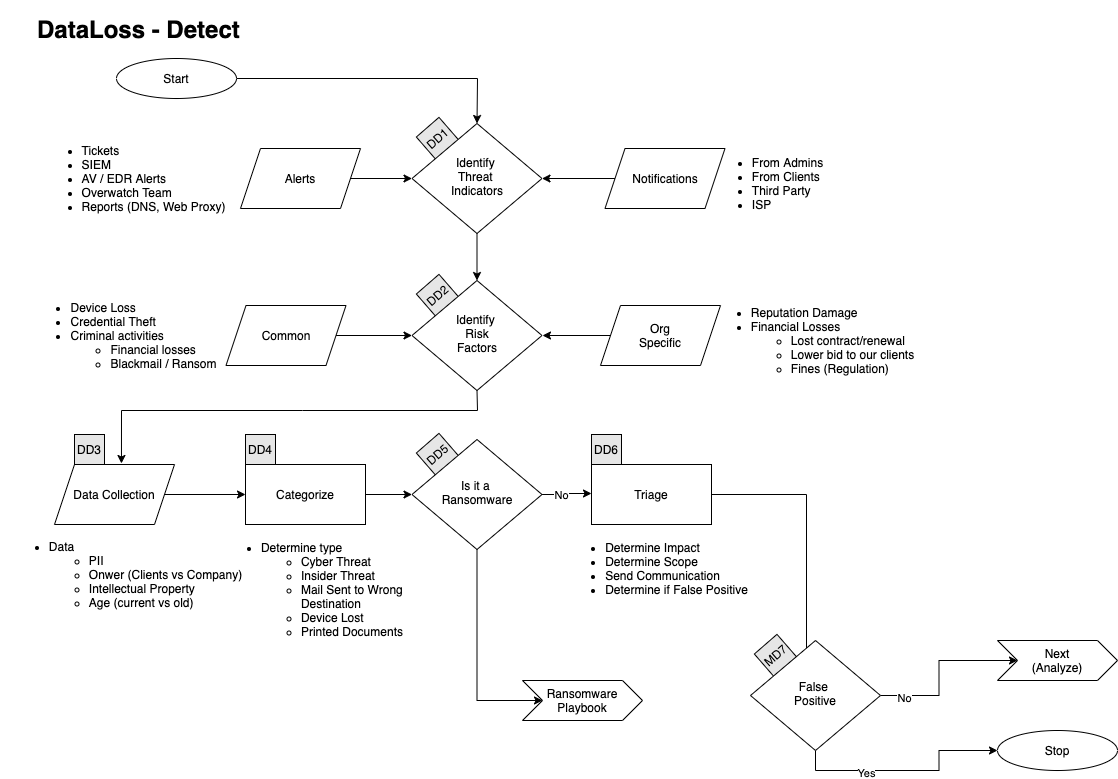

The diagram above was exported from draw.io. Its source (the exported page's mxGraphModel, read from the mxfile embedded in the PNG):
<mxGraphModel dx="2355" dy="767" grid="1" gridSize="10" guides="1" tooltips="1" connect="1" arrows="1" fold="1" page="1" pageScale="1" pageWidth="1169" pageHeight="827" math="0" shadow="0">
  <root>
    <mxCell id="0" />
    <mxCell id="1" parent="0" />
    <mxCell id="esd4UpLZN25uhuu8fIzK-5" value="&lt;div&gt;MD7&lt;/div&gt;" style="whiteSpace=wrap;html=1;aspect=fixed;fillColor=#E6E6E6;rotation=319;" parent="1" vertex="1">
      <mxGeometry x="738" y="640" width="30" height="30" as="geometry" />
    </mxCell>
    <mxCell id="esd4UpLZN25uhuu8fIzK-3" value="&lt;div&gt;DD5&lt;/div&gt;" style="whiteSpace=wrap;html=1;aspect=fixed;fillColor=#E6E6E6;rotation=319;" parent="1" vertex="1">
      <mxGeometry x="400" y="439" width="30" height="30" as="geometry" />
    </mxCell>
    <mxCell id="esd4UpLZN25uhuu8fIzK-2" value="&lt;div&gt;DD2&lt;/div&gt;" style="whiteSpace=wrap;html=1;aspect=fixed;fillColor=#E6E6E6;rotation=319;" parent="1" vertex="1">
      <mxGeometry x="400" y="280" width="30" height="30" as="geometry" />
    </mxCell>
    <mxCell id="esd4UpLZN25uhuu8fIzK-1" value="DD1" style="whiteSpace=wrap;html=1;aspect=fixed;fillColor=#E6E6E6;rotation=319;" parent="1" vertex="1">
      <mxGeometry x="400" y="123" width="30" height="30" as="geometry" />
    </mxCell>
    <mxCell id="C5JkdgllxXMCtKc6Z_Wp-1" value="Start" style="ellipse;whiteSpace=wrap;html=1;" parent="1" vertex="1">
      <mxGeometry x="94" y="58" width="120" height="40" as="geometry" />
    </mxCell>
    <mxCell id="C5JkdgllxXMCtKc6Z_Wp-2" style="edgeStyle=orthogonalEdgeStyle;rounded=0;orthogonalLoop=1;jettySize=auto;html=1;exitX=0.5;exitY=1;exitDx=0;exitDy=0;" parent="1" source="C5JkdgllxXMCtKc6Z_Wp-1" target="C5JkdgllxXMCtKc6Z_Wp-1" edge="1">
      <mxGeometry relative="1" as="geometry" />
    </mxCell>
    <mxCell id="C5JkdgllxXMCtKc6Z_Wp-3" value="" style="edgeStyle=orthogonalEdgeStyle;rounded=0;orthogonalLoop=1;jettySize=auto;html=1;entryX=0;entryY=0.5;entryDx=0;entryDy=0;" parent="1" source="C5JkdgllxXMCtKc6Z_Wp-4" target="C5JkdgllxXMCtKc6Z_Wp-29" edge="1">
      <mxGeometry relative="1" as="geometry">
        <mxPoint x="402" y="178" as="targetPoint" />
      </mxGeometry>
    </mxCell>
    <mxCell id="C5JkdgllxXMCtKc6Z_Wp-4" value="Alerts" style="shape=parallelogram;perimeter=parallelogramPerimeter;whiteSpace=wrap;html=1;fixedSize=1;" parent="1" vertex="1">
      <mxGeometry x="218" y="148" width="120" height="60" as="geometry" />
    </mxCell>
    <mxCell id="C5JkdgllxXMCtKc6Z_Wp-5" value="" style="edgeStyle=orthogonalEdgeStyle;rounded=0;orthogonalLoop=1;jettySize=auto;html=1;entryX=1;entryY=0.5;entryDx=0;entryDy=0;" parent="1" source="C5JkdgllxXMCtKc6Z_Wp-6" target="C5JkdgllxXMCtKc6Z_Wp-29" edge="1">
      <mxGeometry relative="1" as="geometry">
        <mxPoint x="502" y="178" as="targetPoint" />
      </mxGeometry>
    </mxCell>
    <mxCell id="C5JkdgllxXMCtKc6Z_Wp-6" value="Notifications" style="shape=parallelogram;perimeter=parallelogramPerimeter;whiteSpace=wrap;html=1;fixedSize=1;" parent="1" vertex="1">
      <mxGeometry x="582.5" y="148" width="120" height="60" as="geometry" />
    </mxCell>
    <mxCell id="C5JkdgllxXMCtKc6Z_Wp-7" value="" style="endArrow=classic;html=1;entryX=0.5;entryY=0;entryDx=0;entryDy=0;exitX=1;exitY=0.5;exitDx=0;exitDy=0;rounded=0;" parent="1" source="C5JkdgllxXMCtKc6Z_Wp-1" target="C5JkdgllxXMCtKc6Z_Wp-29" edge="1">
      <mxGeometry width="50" height="50" relative="1" as="geometry">
        <mxPoint x="184" y="158" as="sourcePoint" />
        <mxPoint x="452" y="138" as="targetPoint" />
        <Array as="points">
          <mxPoint x="455" y="78" />
        </Array>
      </mxGeometry>
    </mxCell>
    <mxCell id="C5JkdgllxXMCtKc6Z_Wp-8" value="" style="edgeStyle=orthogonalEdgeStyle;rounded=0;orthogonalLoop=1;jettySize=auto;html=1;entryX=0;entryY=0.5;entryDx=0;entryDy=0;" parent="1" source="C5JkdgllxXMCtKc6Z_Wp-9" target="C5JkdgllxXMCtKc6Z_Wp-30" edge="1">
      <mxGeometry relative="1" as="geometry">
        <mxPoint x="397.5" y="335" as="targetPoint" />
      </mxGeometry>
    </mxCell>
    <mxCell id="C5JkdgllxXMCtKc6Z_Wp-9" value="Common" style="shape=parallelogram;perimeter=parallelogramPerimeter;whiteSpace=wrap;html=1;fixedSize=1;" parent="1" vertex="1">
      <mxGeometry x="203.5" y="305" width="120" height="60" as="geometry" />
    </mxCell>
    <mxCell id="C5JkdgllxXMCtKc6Z_Wp-10" value="" style="edgeStyle=orthogonalEdgeStyle;rounded=0;orthogonalLoop=1;jettySize=auto;html=1;" parent="1" source="C5JkdgllxXMCtKc6Z_Wp-11" edge="1">
      <mxGeometry relative="1" as="geometry">
        <mxPoint x="520" y="335" as="targetPoint" />
      </mxGeometry>
    </mxCell>
    <mxCell id="C5JkdgllxXMCtKc6Z_Wp-11" value="Org&lt;br&gt;&lt;div&gt;Specific&lt;/div&gt;" style="shape=parallelogram;perimeter=parallelogramPerimeter;whiteSpace=wrap;html=1;fixedSize=1;" parent="1" vertex="1">
      <mxGeometry x="578" y="305" width="120" height="60" as="geometry" />
    </mxCell>
    <mxCell id="C5JkdgllxXMCtKc6Z_Wp-12" value="" style="edgeStyle=orthogonalEdgeStyle;rounded=0;orthogonalLoop=1;jettySize=auto;html=1;" parent="1" source="C5JkdgllxXMCtKc6Z_Wp-13" target="C5JkdgllxXMCtKc6Z_Wp-15" edge="1">
      <mxGeometry relative="1" as="geometry" />
    </mxCell>
    <mxCell id="C5JkdgllxXMCtKc6Z_Wp-13" value="Data Collection" style="shape=parallelogram;perimeter=parallelogramPerimeter;whiteSpace=wrap;html=1;fixedSize=1;" parent="1" vertex="1">
      <mxGeometry x="32" y="464" width="120" height="60" as="geometry" />
    </mxCell>
    <mxCell id="MlgM9M-XA84EX4gGb7uZ-1" value="" style="edgeStyle=orthogonalEdgeStyle;rounded=0;orthogonalLoop=1;jettySize=auto;html=1;" parent="1" source="C5JkdgllxXMCtKc6Z_Wp-15" target="Al-oGOezYDdEX3SkAB4i-1" edge="1">
      <mxGeometry relative="1" as="geometry" />
    </mxCell>
    <mxCell id="C5JkdgllxXMCtKc6Z_Wp-15" value="Categorize" style="whiteSpace=wrap;html=1;" parent="1" vertex="1">
      <mxGeometry x="223" y="464" width="120" height="60" as="geometry" />
    </mxCell>
    <mxCell id="C5JkdgllxXMCtKc6Z_Wp-16" value="" style="edgeStyle=orthogonalEdgeStyle;rounded=0;orthogonalLoop=1;jettySize=auto;html=1;exitX=1;exitY=0.5;exitDx=0;exitDy=0;" parent="1" source="C5JkdgllxXMCtKc6Z_Wp-17" edge="1">
      <mxGeometry relative="1" as="geometry">
        <mxPoint x="784" y="664" as="targetPoint" />
        <Array as="points">
          <mxPoint x="784" y="494" />
        </Array>
        <mxPoint x="689" y="454" as="sourcePoint" />
      </mxGeometry>
    </mxCell>
    <mxCell id="C5JkdgllxXMCtKc6Z_Wp-17" value="Triage" style="whiteSpace=wrap;html=1;" parent="1" vertex="1">
      <mxGeometry x="569" y="464" width="120" height="60" as="geometry" />
    </mxCell>
    <mxCell id="C5JkdgllxXMCtKc6Z_Wp-18" value="&lt;h1&gt;DataLoss - Detect&lt;br&gt;&lt;/h1&gt;" style="text;html=1;strokeColor=none;fillColor=none;spacing=5;spacingTop=-20;whiteSpace=wrap;overflow=hidden;rounded=0;" parent="1" vertex="1">
      <mxGeometry x="10" y="10" width="260" height="40" as="geometry" />
    </mxCell>
    <mxCell id="C5JkdgllxXMCtKc6Z_Wp-20" value="" style="endArrow=classic;html=1;exitX=0.5;exitY=1;exitDx=0;exitDy=0;entryX=0.558;entryY=-0.017;entryDx=0;entryDy=0;entryPerimeter=0;rounded=0;" parent="1" source="C5JkdgllxXMCtKc6Z_Wp-30" target="C5JkdgllxXMCtKc6Z_Wp-13" edge="1">
      <mxGeometry width="50" height="50" relative="1" as="geometry">
        <mxPoint x="445.5" y="414" as="sourcePoint" />
        <mxPoint x="480.5" y="389" as="targetPoint" />
        <Array as="points">
          <mxPoint x="455" y="410" />
          <mxPoint x="280" y="410" />
          <mxPoint x="99" y="410" />
        </Array>
      </mxGeometry>
    </mxCell>
    <mxCell id="C5JkdgllxXMCtKc6Z_Wp-21" value="&lt;div align=&quot;left&quot;&gt;&lt;ul&gt;&lt;li&gt;Tickets&lt;/li&gt;&lt;li&gt;&lt;span style=&quot;text-align: center&quot;&gt;SIEM&lt;/span&gt;&lt;/li&gt;&lt;li&gt;&lt;span style=&quot;text-align: center&quot;&gt;AV / EDR Alerts&lt;/span&gt;&lt;br&gt;&lt;/li&gt;&lt;li&gt;Overwatch Team&lt;br&gt;&lt;/li&gt;&lt;li&gt;Reports (DNS, Web Proxy)&lt;br&gt;&lt;/li&gt;&lt;/ul&gt;&lt;/div&gt;" style="text;html=1;resizable=0;autosize=1;align=center;verticalAlign=middle;points=[];fillColor=none;strokeColor=none;rounded=0;" parent="1" vertex="1">
      <mxGeometry x="11" y="128" width="200" height="100" as="geometry" />
    </mxCell>
    <mxCell id="C5JkdgllxXMCtKc6Z_Wp-22" value="&lt;div align=&quot;left&quot;&gt;&lt;ul&gt;&lt;li&gt;From Admins&lt;br&gt;&lt;/li&gt;&lt;li&gt;From Clients&lt;br&gt;&lt;/li&gt;&lt;li&gt;Third Party&lt;br&gt;&lt;/li&gt;&lt;li&gt;ISP &lt;br&gt;&lt;/li&gt;&lt;/ul&gt;&lt;/div&gt;" style="text;html=1;resizable=0;autosize=1;align=center;verticalAlign=middle;points=[];fillColor=none;strokeColor=none;rounded=0;" parent="1" vertex="1">
      <mxGeometry x="680" y="138" width="130" height="90" as="geometry" />
    </mxCell>
    <mxCell id="C5JkdgllxXMCtKc6Z_Wp-23" value="&lt;div align=&quot;left&quot;&gt;&lt;ul&gt;&lt;li&gt;Device Loss&lt;/li&gt;&lt;li&gt;Credential Theft&lt;/li&gt;&lt;li&gt;Criminal activities&lt;br&gt;&lt;/li&gt;&lt;ul&gt;&lt;li&gt;Financial losses &lt;br&gt;&lt;/li&gt;&lt;li&gt;Blackmail / Ransom&lt;/li&gt;&lt;/ul&gt;&lt;/ul&gt;&lt;/div&gt;" style="text;html=1;resizable=0;autosize=1;align=center;verticalAlign=middle;points=[];fillColor=none;strokeColor=none;rounded=0;" parent="1" vertex="1">
      <mxGeometry x="1" y="285" width="200" height="100" as="geometry" />
    </mxCell>
    <mxCell id="C5JkdgllxXMCtKc6Z_Wp-24" value="&lt;div align=&quot;left&quot;&gt;&lt;ul&gt;&lt;li&gt;Reputation Damage&lt;br&gt;&lt;/li&gt;&lt;li&gt;Financial Losses&lt;/li&gt;&lt;ul&gt;&lt;li&gt;Lost contract/renewal&lt;/li&gt;&lt;li&gt;Lower bid to our clients&lt;br&gt;&lt;/li&gt;&lt;li&gt;Fines (Regulation)&lt;/li&gt;&lt;/ul&gt;&lt;/ul&gt;&lt;/div&gt;" style="text;html=1;resizable=0;autosize=1;align=center;verticalAlign=middle;points=[];fillColor=none;strokeColor=none;rounded=0;" parent="1" vertex="1">
      <mxGeometry x="680" y="290" width="220" height="100" as="geometry" />
    </mxCell>
    <mxCell id="C5JkdgllxXMCtKc6Z_Wp-25" value="&lt;div align=&quot;left&quot;&gt;&lt;ul&gt;&lt;li&gt;Determine type&lt;/li&gt;&lt;ul&gt;&lt;li&gt;Cyber Threat&lt;/li&gt;&lt;li&gt;Insider Threat&lt;/li&gt;&lt;li&gt;Mail Sent to Wrong &lt;br&gt;Destination&lt;/li&gt;&lt;li&gt;Device Lost&lt;br&gt;&lt;/li&gt;&lt;li&gt;Printed Documents&lt;/li&gt;&lt;/ul&gt;&lt;/ul&gt;&lt;/div&gt;" style="text;html=1;resizable=0;autosize=1;align=center;verticalAlign=middle;points=[];fillColor=none;strokeColor=none;rounded=0;" parent="1" vertex="1">
      <mxGeometry x="191" y="524" width="200" height="130" as="geometry" />
    </mxCell>
    <mxCell id="C5JkdgllxXMCtKc6Z_Wp-26" value="&lt;div align=&quot;left&quot;&gt;&lt;ul&gt;&lt;li&gt;Determine Impact&lt;/li&gt;&lt;li&gt;Determine Scope&lt;/li&gt;&lt;li&gt;Send Communication&lt;/li&gt;&lt;li&gt;Determine if False Positive&lt;br&gt;&lt;/li&gt;&lt;/ul&gt;&lt;/div&gt;" style="text;html=1;resizable=0;autosize=1;align=center;verticalAlign=middle;points=[];fillColor=none;strokeColor=none;rounded=0;" parent="1" vertex="1">
      <mxGeometry x="533.5" y="523" width="200" height="90" as="geometry" />
    </mxCell>
    <mxCell id="C5JkdgllxXMCtKc6Z_Wp-27" value="&lt;div align=&quot;left&quot;&gt;&lt;ul&gt;&lt;li&gt;Data&lt;/li&gt;&lt;ul&gt;&lt;li&gt;&lt;span style=&quot;text-align: center&quot;&gt;PII&lt;/span&gt;&lt;/li&gt;&lt;li&gt;&lt;span style=&quot;text-align: center&quot;&gt;Onwer (Clients vs Company)&lt;/span&gt;&lt;/li&gt;&lt;/ul&gt;&lt;ul&gt;&lt;li&gt;Intellectual Property&lt;/li&gt;&lt;li&gt;Age (current vs old)&lt;/li&gt;&lt;/ul&gt;&lt;/ul&gt;&lt;/div&gt;" style="text;html=1;resizable=0;autosize=1;align=center;verticalAlign=middle;points=[];fillColor=none;strokeColor=none;rounded=0;" parent="1" vertex="1">
      <mxGeometry x="-22" y="524" width="250" height="100" as="geometry" />
    </mxCell>
    <mxCell id="C5JkdgllxXMCtKc6Z_Wp-28" value="" style="edgeStyle=orthogonalEdgeStyle;rounded=0;orthogonalLoop=1;jettySize=auto;html=1;" parent="1" source="C5JkdgllxXMCtKc6Z_Wp-29" target="C5JkdgllxXMCtKc6Z_Wp-30" edge="1">
      <mxGeometry relative="1" as="geometry" />
    </mxCell>
    <mxCell id="C5JkdgllxXMCtKc6Z_Wp-29" value="Identify &lt;br&gt;&lt;div&gt;Threat &lt;br&gt;&lt;/div&gt;&lt;div&gt;Indicators&lt;/div&gt;" style="rhombus;whiteSpace=wrap;html=1;shadow=0;fontFamily=Helvetica;fontSize=12;align=center;strokeWidth=1;spacing=6;spacingTop=-4;" parent="1" vertex="1">
      <mxGeometry x="389.5" y="123" width="130" height="110" as="geometry" />
    </mxCell>
    <mxCell id="C5JkdgllxXMCtKc6Z_Wp-30" value="Identify &lt;br&gt;&lt;div&gt;Risk&lt;br&gt;&lt;/div&gt;&lt;div&gt;Factors&lt;/div&gt;" style="rhombus;whiteSpace=wrap;html=1;shadow=0;fontFamily=Helvetica;fontSize=12;align=center;strokeWidth=1;spacing=6;spacingTop=-4;" parent="1" vertex="1">
      <mxGeometry x="389.5" y="280" width="130" height="110" as="geometry" />
    </mxCell>
    <mxCell id="Al-oGOezYDdEX3SkAB4i-4" value="" style="edgeStyle=orthogonalEdgeStyle;rounded=0;orthogonalLoop=1;jettySize=auto;html=1;" parent="1" source="Al-oGOezYDdEX3SkAB4i-1" edge="1">
      <mxGeometry relative="1" as="geometry">
        <mxPoint x="569" y="493" as="targetPoint" />
      </mxGeometry>
    </mxCell>
    <mxCell id="Al-oGOezYDdEX3SkAB4i-6" value="No" style="edgeLabel;html=1;align=center;verticalAlign=middle;resizable=0;points=[];" parent="Al-oGOezYDdEX3SkAB4i-4" vertex="1" connectable="0">
      <mxGeometry x="0.0476" y="6" relative="1" as="geometry">
        <mxPoint x="-6" y="7" as="offset" />
      </mxGeometry>
    </mxCell>
    <mxCell id="Al-oGOezYDdEX3SkAB4i-9" style="edgeStyle=orthogonalEdgeStyle;rounded=0;orthogonalLoop=1;jettySize=auto;html=1;entryX=0;entryY=0.5;entryDx=0;entryDy=0;" parent="1" source="Al-oGOezYDdEX3SkAB4i-1" target="Al-oGOezYDdEX3SkAB4i-8" edge="1">
      <mxGeometry relative="1" as="geometry">
        <Array as="points">
          <mxPoint x="455" y="700" />
        </Array>
        <mxPoint x="454.5" y="485" as="sourcePoint" />
      </mxGeometry>
    </mxCell>
    <mxCell id="Al-oGOezYDdEX3SkAB4i-8" value="&lt;div&gt;Ransomware&lt;/div&gt;&lt;div&gt;Playbook&lt;br&gt;&lt;/div&gt;" style="shape=step;perimeter=stepPerimeter;whiteSpace=wrap;html=1;fixedSize=1;" parent="1" vertex="1">
      <mxGeometry x="500" y="680" width="120" height="40" as="geometry" />
    </mxCell>
    <mxCell id="Bch8j9x6-rfeEjRWOTjW-1" value="Next&lt;br&gt;(Analyze)" style="shape=step;perimeter=stepPerimeter;whiteSpace=wrap;html=1;fixedSize=1;" parent="1" vertex="1">
      <mxGeometry x="975" y="640" width="120" height="40" as="geometry" />
    </mxCell>
    <mxCell id="Bch8j9x6-rfeEjRWOTjW-2" style="edgeStyle=orthogonalEdgeStyle;rounded=0;orthogonalLoop=1;jettySize=auto;html=1;exitX=1;exitY=0.5;exitDx=0;exitDy=0;entryX=0;entryY=0.5;entryDx=0;entryDy=0;" parent="1" source="Bch8j9x6-rfeEjRWOTjW-6" target="Bch8j9x6-rfeEjRWOTjW-1" edge="1">
      <mxGeometry relative="1" as="geometry" />
    </mxCell>
    <mxCell id="Bch8j9x6-rfeEjRWOTjW-3" value="No" style="edgeLabel;html=1;align=center;verticalAlign=middle;resizable=0;points=[];" parent="Bch8j9x6-rfeEjRWOTjW-2" vertex="1" connectable="0">
      <mxGeometry x="-0.7326" y="-2" relative="1" as="geometry">
        <mxPoint as="offset" />
      </mxGeometry>
    </mxCell>
    <mxCell id="Bch8j9x6-rfeEjRWOTjW-4" style="edgeStyle=orthogonalEdgeStyle;rounded=0;orthogonalLoop=1;jettySize=auto;html=1;exitX=0.5;exitY=1;exitDx=0;exitDy=0;entryX=0;entryY=0.5;entryDx=0;entryDy=0;" parent="1" source="Bch8j9x6-rfeEjRWOTjW-6" target="Bch8j9x6-rfeEjRWOTjW-7" edge="1">
      <mxGeometry relative="1" as="geometry" />
    </mxCell>
    <mxCell id="Bch8j9x6-rfeEjRWOTjW-5" value="Yes" style="edgeLabel;html=1;align=center;verticalAlign=middle;resizable=0;points=[];" parent="Bch8j9x6-rfeEjRWOTjW-4" vertex="1" connectable="0">
      <mxGeometry x="-0.3663" y="-2" relative="1" as="geometry">
        <mxPoint as="offset" />
      </mxGeometry>
    </mxCell>
    <mxCell id="Bch8j9x6-rfeEjRWOTjW-6" value="&lt;div&gt;False &lt;br&gt;&lt;/div&gt;&lt;div&gt;Positive&lt;br&gt;&lt;/div&gt;" style="rhombus;whiteSpace=wrap;html=1;shadow=0;fontFamily=Helvetica;fontSize=12;align=center;strokeWidth=1;spacing=6;spacingTop=-4;" parent="1" vertex="1">
      <mxGeometry x="728" y="640" width="130" height="110" as="geometry" />
    </mxCell>
    <mxCell id="Bch8j9x6-rfeEjRWOTjW-7" value="&lt;div&gt;Stop&lt;/div&gt;" style="ellipse;whiteSpace=wrap;html=1;" parent="1" vertex="1">
      <mxGeometry x="975" y="730" width="120" height="40" as="geometry" />
    </mxCell>
    <mxCell id="esd4UpLZN25uhuu8fIzK-6" value="DD4" style="whiteSpace=wrap;html=1;aspect=fixed;fillColor=#E6E6E6;rotation=0;" parent="1" vertex="1">
      <mxGeometry x="223" y="434" width="30" height="30" as="geometry" />
    </mxCell>
    <mxCell id="esd4UpLZN25uhuu8fIzK-7" value="DD6" style="whiteSpace=wrap;html=1;aspect=fixed;fillColor=#E6E6E6;rotation=0;" parent="1" vertex="1">
      <mxGeometry x="569" y="434" width="30" height="30" as="geometry" />
    </mxCell>
    <mxCell id="esd4UpLZN25uhuu8fIzK-8" value="DD3" style="whiteSpace=wrap;html=1;aspect=fixed;fillColor=#E6E6E6;rotation=0;" parent="1" vertex="1">
      <mxGeometry x="52" y="434" width="30" height="30" as="geometry" />
    </mxCell>
    <mxCell id="Al-oGOezYDdEX3SkAB4i-1" value="&lt;div&gt;Is it a &lt;br&gt;&lt;/div&gt;&lt;div&gt;Ransomware&lt;br&gt;&lt;/div&gt;" style="rhombus;whiteSpace=wrap;html=1;shadow=0;fontFamily=Helvetica;fontSize=12;align=center;strokeWidth=1;spacing=6;spacingTop=-4;" parent="1" vertex="1">
      <mxGeometry x="389.5" y="439" width="130" height="110" as="geometry" />
    </mxCell>
  </root>
</mxGraphModel>